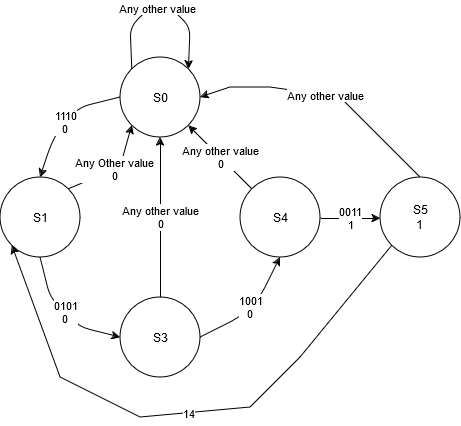

The diagram above was exported from draw.io. Its source (the exported page's mxGraphModel, read from the mxfile embedded in the PNG):
<mxGraphModel dx="1434" dy="717" grid="1" gridSize="10" guides="1" tooltips="1" connect="1" arrows="1" fold="1" page="1" pageScale="1" pageWidth="850" pageHeight="1100" math="0" shadow="0">
  <root>
    <mxCell id="0" />
    <mxCell id="1" parent="0" />
    <mxCell id="GOHersPv7IipEpipu0Nr-1" value="&lt;div&gt;S0&lt;/div&gt;" style="ellipse;whiteSpace=wrap;html=1;aspect=fixed;" parent="1" vertex="1">
      <mxGeometry x="220" y="140" width="80" height="80" as="geometry" />
    </mxCell>
    <mxCell id="GOHersPv7IipEpipu0Nr-2" value="S1" style="ellipse;whiteSpace=wrap;html=1;aspect=fixed;" parent="1" vertex="1">
      <mxGeometry x="100" y="260" width="80" height="80" as="geometry" />
    </mxCell>
    <mxCell id="GOHersPv7IipEpipu0Nr-21" value="&lt;div&gt;Any other value&lt;/div&gt;0" style="edgeStyle=orthogonalEdgeStyle;rounded=0;orthogonalLoop=1;jettySize=auto;html=1;exitX=0.5;exitY=0;exitDx=0;exitDy=0;" parent="1" source="GOHersPv7IipEpipu0Nr-3" target="GOHersPv7IipEpipu0Nr-1" edge="1">
      <mxGeometry relative="1" as="geometry" />
    </mxCell>
    <mxCell id="GOHersPv7IipEpipu0Nr-3" value="&lt;div&gt;S3&lt;/div&gt;" style="ellipse;whiteSpace=wrap;html=1;aspect=fixed;" parent="1" vertex="1">
      <mxGeometry x="220" y="380" width="80" height="80" as="geometry" />
    </mxCell>
    <mxCell id="GOHersPv7IipEpipu0Nr-23" value="&lt;div&gt;0011&lt;/div&gt;&lt;div&gt;1&lt;/div&gt;" style="edgeStyle=orthogonalEdgeStyle;rounded=0;orthogonalLoop=1;jettySize=auto;html=1;exitX=1;exitY=0.5;exitDx=0;exitDy=0;entryX=0;entryY=0.5;entryDx=0;entryDy=0;" parent="1" edge="1">
      <mxGeometry relative="1" as="geometry">
        <mxPoint x="420" y="301" as="sourcePoint" />
        <mxPoint x="480" y="301" as="targetPoint" />
      </mxGeometry>
    </mxCell>
    <mxCell id="GOHersPv7IipEpipu0Nr-4" value="S4" style="ellipse;whiteSpace=wrap;html=1;aspect=fixed;" parent="1" vertex="1">
      <mxGeometry x="340" y="260" width="80" height="80" as="geometry" />
    </mxCell>
    <mxCell id="GOHersPv7IipEpipu0Nr-8" value="&lt;div&gt;1110&lt;/div&gt;&lt;div&gt;0&lt;br&gt;&lt;/div&gt;" style="endArrow=classic;html=1;rounded=1;curved=0;entryX=0.5;entryY=0;entryDx=0;entryDy=0;exitX=0;exitY=0.5;exitDx=0;exitDy=0;" parent="1" source="GOHersPv7IipEpipu0Nr-1" target="GOHersPv7IipEpipu0Nr-2" edge="1">
      <mxGeometry width="50" height="50" relative="1" as="geometry">
        <mxPoint x="120" y="190" as="sourcePoint" />
        <mxPoint x="410" y="220" as="targetPoint" />
        <Array as="points">
          <mxPoint x="180" y="190" />
          <mxPoint x="160" y="210" />
          <mxPoint x="150" y="230" />
        </Array>
      </mxGeometry>
    </mxCell>
    <mxCell id="GOHersPv7IipEpipu0Nr-9" value="&lt;div&gt;0101&lt;/div&gt;&lt;div&gt;0&lt;br&gt;&lt;/div&gt;" style="endArrow=classic;html=1;rounded=1;curved=0;entryX=0;entryY=0.5;entryDx=0;entryDy=0;exitX=0.5;exitY=1;exitDx=0;exitDy=0;" parent="1" source="GOHersPv7IipEpipu0Nr-2" target="GOHersPv7IipEpipu0Nr-3" edge="1">
      <mxGeometry width="50" height="50" relative="1" as="geometry">
        <mxPoint x="210" y="370" as="sourcePoint" />
        <mxPoint x="130" y="450" as="targetPoint" />
        <Array as="points">
          <mxPoint x="150" y="380" />
          <mxPoint x="180" y="410" />
        </Array>
      </mxGeometry>
    </mxCell>
    <mxCell id="GOHersPv7IipEpipu0Nr-10" value="&lt;div&gt;1001&lt;/div&gt;&lt;div&gt;0&lt;br&gt;&lt;/div&gt;" style="endArrow=classic;html=1;rounded=1;curved=0;entryX=0.5;entryY=1;entryDx=0;entryDy=0;exitX=1;exitY=0.5;exitDx=0;exitDy=0;" parent="1" source="GOHersPv7IipEpipu0Nr-3" target="GOHersPv7IipEpipu0Nr-4" edge="1">
      <mxGeometry width="50" height="50" relative="1" as="geometry">
        <mxPoint x="330" y="360" as="sourcePoint" />
        <mxPoint x="410" y="440" as="targetPoint" />
        <Array as="points">
          <mxPoint x="340" y="400" />
          <mxPoint x="360" y="380" />
        </Array>
      </mxGeometry>
    </mxCell>
    <mxCell id="GOHersPv7IipEpipu0Nr-15" value="" style="endArrow=classic;html=1;rounded=1;curved=0;entryX=1;entryY=0;entryDx=0;entryDy=0;exitX=0;exitY=0;exitDx=0;exitDy=0;" parent="1" source="GOHersPv7IipEpipu0Nr-1" target="GOHersPv7IipEpipu0Nr-1" edge="1">
      <mxGeometry width="50" height="50" relative="1" as="geometry">
        <mxPoint x="200" y="100" as="sourcePoint" />
        <mxPoint x="280" y="20" as="targetPoint" />
        <Array as="points">
          <mxPoint x="230" y="110" />
          <mxPoint x="250" y="90" />
          <mxPoint x="270" y="90" />
          <mxPoint x="290" y="110" />
        </Array>
      </mxGeometry>
    </mxCell>
    <mxCell id="Ee54-5RAP-6oCiByFe7s-4" value="Any other value" style="edgeLabel;html=1;align=center;verticalAlign=middle;resizable=0;points=[];" parent="GOHersPv7IipEpipu0Nr-15" vertex="1" connectable="0">
      <mxGeometry x="-0.0375" relative="1" as="geometry">
        <mxPoint as="offset" />
      </mxGeometry>
    </mxCell>
    <mxCell id="GOHersPv7IipEpipu0Nr-20" value="&lt;div&gt;Any Other value&lt;/div&gt;0" style="endArrow=classic;html=1;rounded=0;exitX=1;exitY=0;exitDx=0;exitDy=0;entryX=0;entryY=1;entryDx=0;entryDy=0;" parent="1" source="GOHersPv7IipEpipu0Nr-2" target="GOHersPv7IipEpipu0Nr-1" edge="1">
      <mxGeometry width="50" height="50" relative="1" as="geometry">
        <mxPoint x="450" y="290" as="sourcePoint" />
        <mxPoint x="500" y="240" as="targetPoint" />
        <Array as="points">
          <mxPoint x="220" y="250" />
        </Array>
      </mxGeometry>
    </mxCell>
    <mxCell id="GOHersPv7IipEpipu0Nr-22" value="&lt;div&gt;S5&lt;/div&gt;&lt;div&gt;1&lt;br&gt;&lt;/div&gt;" style="ellipse;whiteSpace=wrap;html=1;aspect=fixed;" parent="1" vertex="1">
      <mxGeometry x="480" y="260" width="80" height="80" as="geometry" />
    </mxCell>
    <mxCell id="GOHersPv7IipEpipu0Nr-26" value="&lt;div&gt;Any other value&lt;/div&gt;" style="endArrow=classic;html=1;rounded=0;entryX=1;entryY=0.5;entryDx=0;entryDy=0;exitX=0.5;exitY=0;exitDx=0;exitDy=0;" parent="1" source="GOHersPv7IipEpipu0Nr-22" target="GOHersPv7IipEpipu0Nr-1" edge="1">
      <mxGeometry width="50" height="50" relative="1" as="geometry">
        <mxPoint x="360" y="270" as="sourcePoint" />
        <mxPoint x="410" y="220" as="targetPoint" />
        <Array as="points">
          <mxPoint x="440" y="180" />
          <mxPoint x="370" y="170" />
          <mxPoint x="330" y="170" />
        </Array>
      </mxGeometry>
    </mxCell>
    <mxCell id="Ee54-5RAP-6oCiByFe7s-2" value="Any other value&lt;br&gt;0" style="endArrow=classic;html=1;rounded=1;curved=0;entryX=1;entryY=1;entryDx=0;entryDy=0;exitX=0;exitY=0;exitDx=0;exitDy=0;" parent="1" source="GOHersPv7IipEpipu0Nr-4" target="GOHersPv7IipEpipu0Nr-1" edge="1">
      <mxGeometry width="50" height="50" relative="1" as="geometry">
        <mxPoint x="310" y="430" as="sourcePoint" />
        <mxPoint x="390" y="350" as="targetPoint" />
        <Array as="points">
          <mxPoint x="330" y="250" />
          <mxPoint x="310" y="230" />
        </Array>
      </mxGeometry>
    </mxCell>
    <mxCell id="Ee54-5RAP-6oCiByFe7s-3" value="14" style="endArrow=classic;html=1;rounded=0;entryX=0;entryY=1;entryDx=0;entryDy=0;exitX=0;exitY=1;exitDx=0;exitDy=0;" parent="1" source="GOHersPv7IipEpipu0Nr-22" target="GOHersPv7IipEpipu0Nr-2" edge="1">
      <mxGeometry width="50" height="50" relative="1" as="geometry">
        <mxPoint x="500" y="580" as="sourcePoint" />
        <mxPoint x="280" y="500" as="targetPoint" />
        <Array as="points">
          <mxPoint x="400" y="440" />
          <mxPoint x="350" y="490" />
          <mxPoint x="240" y="500" />
          <mxPoint x="160" y="460" />
        </Array>
      </mxGeometry>
    </mxCell>
  </root>
</mxGraphModel>